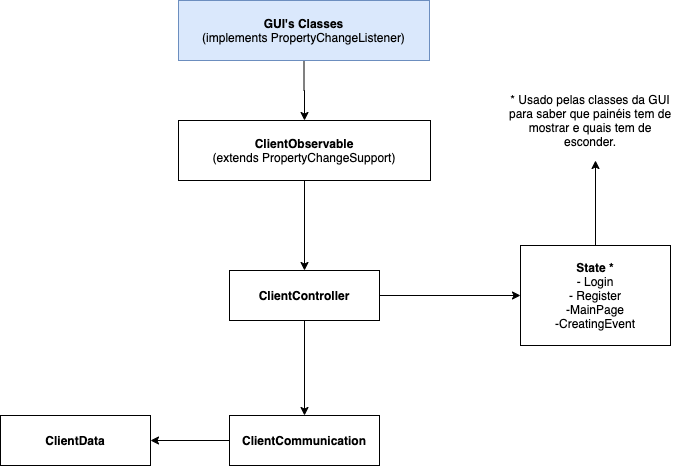

The diagram above was exported from draw.io. Its source (the exported page's mxGraphModel, read from the mxfile embedded in the PNG):
<mxGraphModel dx="1106" dy="788" grid="1" gridSize="10" guides="1" tooltips="1" connect="1" arrows="1" fold="1" page="1" pageScale="1" pageWidth="827" pageHeight="1169" math="0" shadow="0">
  <root>
    <mxCell id="0" />
    <mxCell id="1" parent="0" />
    <mxCell id="4AfntD0hj106FUGerTyk-3" style="edgeStyle=orthogonalEdgeStyle;rounded=0;orthogonalLoop=1;jettySize=auto;html=1;exitX=0.5;exitY=1;exitDx=0;exitDy=0;entryX=0.5;entryY=0;entryDx=0;entryDy=0;" parent="1" source="4AfntD0hj106FUGerTyk-1" target="4AfntD0hj106FUGerTyk-2" edge="1">
      <mxGeometry relative="1" as="geometry" />
    </mxCell>
    <mxCell id="4AfntD0hj106FUGerTyk-1" value="&lt;b&gt;ClientObservable&lt;/b&gt;&lt;br&gt;(extends PropertyChangeSupport)" style="rounded=0;whiteSpace=wrap;html=1;" parent="1" vertex="1">
      <mxGeometry x="288" y="140" width="252" height="60" as="geometry" />
    </mxCell>
    <mxCell id="4AfntD0hj106FUGerTyk-5" style="edgeStyle=orthogonalEdgeStyle;rounded=0;orthogonalLoop=1;jettySize=auto;html=1;exitX=0.5;exitY=1;exitDx=0;exitDy=0;entryX=0.5;entryY=0;entryDx=0;entryDy=0;" parent="1" source="4AfntD0hj106FUGerTyk-2" target="4AfntD0hj106FUGerTyk-4" edge="1">
      <mxGeometry relative="1" as="geometry" />
    </mxCell>
    <mxCell id="4AfntD0hj106FUGerTyk-7" style="edgeStyle=orthogonalEdgeStyle;rounded=0;orthogonalLoop=1;jettySize=auto;html=1;exitX=1;exitY=0.5;exitDx=0;exitDy=0;entryX=0;entryY=0.5;entryDx=0;entryDy=0;" parent="1" source="4AfntD0hj106FUGerTyk-2" target="4AfntD0hj106FUGerTyk-6" edge="1">
      <mxGeometry relative="1" as="geometry" />
    </mxCell>
    <mxCell id="4AfntD0hj106FUGerTyk-2" value="&lt;b&gt;ClientController&lt;/b&gt;" style="rounded=0;whiteSpace=wrap;html=1;" parent="1" vertex="1">
      <mxGeometry x="339" y="290" width="150" height="50" as="geometry" />
    </mxCell>
    <mxCell id="4AfntD0hj106FUGerTyk-11" style="edgeStyle=orthogonalEdgeStyle;rounded=0;orthogonalLoop=1;jettySize=auto;html=1;exitX=0;exitY=0.5;exitDx=0;exitDy=0;entryX=1;entryY=0.5;entryDx=0;entryDy=0;" parent="1" source="4AfntD0hj106FUGerTyk-4" target="4AfntD0hj106FUGerTyk-10" edge="1">
      <mxGeometry relative="1" as="geometry" />
    </mxCell>
    <mxCell id="4AfntD0hj106FUGerTyk-4" value="&lt;b&gt;ClientCommunication&lt;/b&gt;" style="rounded=0;whiteSpace=wrap;html=1;" parent="1" vertex="1">
      <mxGeometry x="339" y="435" width="150" height="50" as="geometry" />
    </mxCell>
    <mxCell id="4AfntD0hj106FUGerTyk-16" style="edgeStyle=orthogonalEdgeStyle;rounded=0;orthogonalLoop=1;jettySize=auto;html=1;exitX=0.5;exitY=0;exitDx=0;exitDy=0;" parent="1" source="4AfntD0hj106FUGerTyk-6" edge="1">
      <mxGeometry relative="1" as="geometry">
        <mxPoint x="705" y="180" as="targetPoint" />
      </mxGeometry>
    </mxCell>
    <mxCell id="4AfntD0hj106FUGerTyk-6" value="&lt;b&gt;State *&lt;/b&gt;&lt;br&gt;- Login&lt;br&gt;- Register&lt;br&gt;-MainPage&lt;br&gt;-CreatingEvent" style="rounded=0;whiteSpace=wrap;html=1;" parent="1" vertex="1">
      <mxGeometry x="630" y="265" width="150" height="100" as="geometry" />
    </mxCell>
    <mxCell id="4AfntD0hj106FUGerTyk-9" style="edgeStyle=orthogonalEdgeStyle;rounded=0;orthogonalLoop=1;jettySize=auto;html=1;exitX=0.5;exitY=1;exitDx=0;exitDy=0;entryX=0.5;entryY=0;entryDx=0;entryDy=0;" parent="1" source="4AfntD0hj106FUGerTyk-8" target="4AfntD0hj106FUGerTyk-1" edge="1">
      <mxGeometry relative="1" as="geometry" />
    </mxCell>
    <mxCell id="4AfntD0hj106FUGerTyk-8" value="&lt;b&gt;GUI's Classes&lt;/b&gt;&lt;br&gt;(implements PropertyChangeListener)" style="rounded=0;whiteSpace=wrap;html=1;fillColor=#dae8fc;strokeColor=#6c8ebf;" parent="1" vertex="1">
      <mxGeometry x="288" y="20" width="251" height="60" as="geometry" />
    </mxCell>
    <mxCell id="4AfntD0hj106FUGerTyk-10" value="&lt;b&gt;ClientData&lt;br&gt;&lt;/b&gt;" style="rounded=0;whiteSpace=wrap;html=1;" parent="1" vertex="1">
      <mxGeometry x="110" y="435" width="150" height="50" as="geometry" />
    </mxCell>
    <mxCell id="4AfntD0hj106FUGerTyk-13" value="&lt;br class=&quot;Apple-interchange-newline&quot;&gt;&lt;span style=&quot;text-align: left&quot;&gt;* Usado pelas classes da GUI para saber que painéis tem de mostrar e quais tem de esconder.&lt;/span&gt;" style="text;html=1;strokeColor=none;fillColor=none;align=center;verticalAlign=middle;whiteSpace=wrap;rounded=0;shadow=0;" parent="1" vertex="1">
      <mxGeometry x="610" y="100" width="180" height="65" as="geometry" />
    </mxCell>
  </root>
</mxGraphModel>